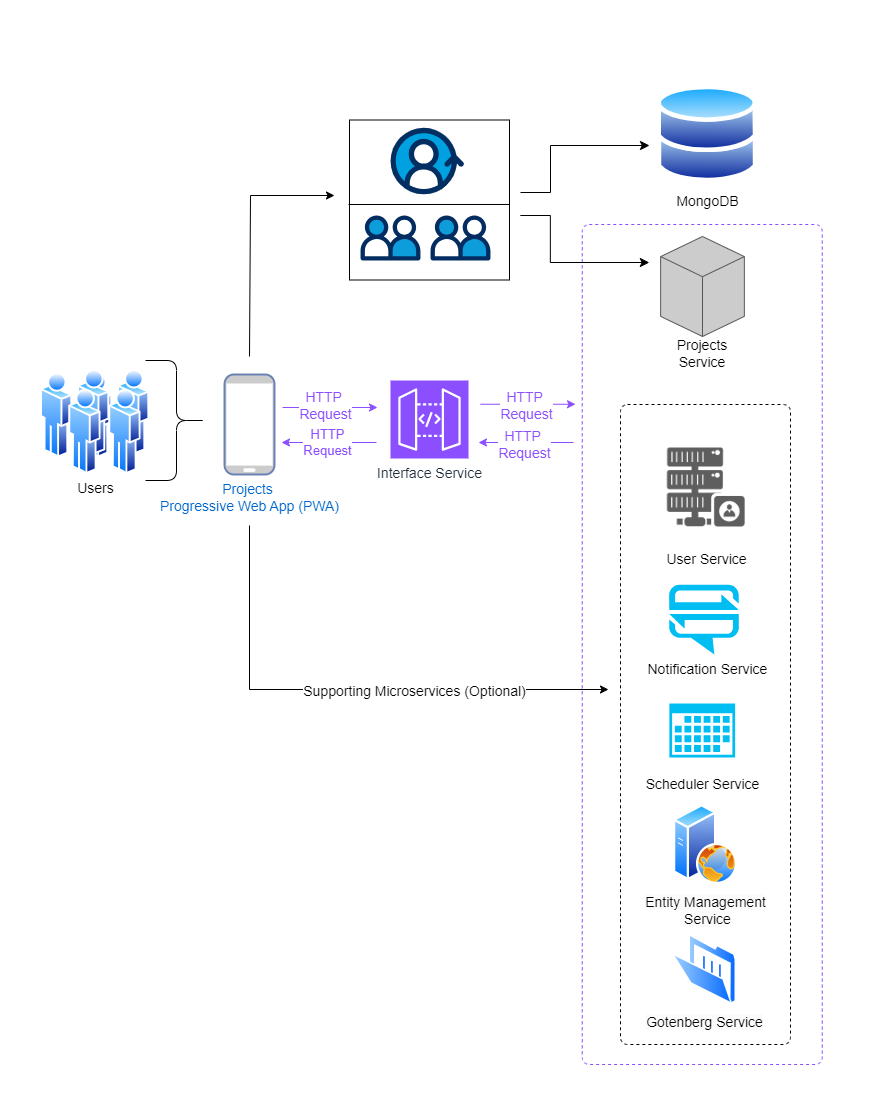

The diagram above was exported from draw.io. Its source (the exported page's mxGraphModel, read from the mxfile embedded in the PNG):
<mxGraphModel dx="1588" dy="1742" grid="1" gridSize="10" guides="1" tooltips="1" connect="1" arrows="1" fold="1" page="1" pageScale="1" pageWidth="1100" pageHeight="850" math="0" shadow="0">
  <root>
    <mxCell id="0" />
    <mxCell id="1" parent="0" />
    <mxCell id="2" value="" style="rounded=0;whiteSpace=wrap;html=1;strokeColor=none;" vertex="1" parent="1">
      <mxGeometry x="20" y="-4.5" width="870" height="1094.5" as="geometry" />
    </mxCell>
    <mxCell id="3" value="" style="rounded=1;whiteSpace=wrap;html=1;absoluteArcSize=1;arcSize=14;strokeWidth=1;dashed=1;fillColor=none;fontSize=14;" vertex="1" parent="1">
      <mxGeometry x="640" y="400" width="170" height="640" as="geometry" />
    </mxCell>
    <mxCell id="4" value="&lt;font face=&quot;Helvetica&quot; style=&quot;font-size: 14px;&quot;&gt;Projects&amp;nbsp;&lt;br&gt;Progressive Web App (PWA)&lt;/font&gt;" style="fontColor=#0066CC;verticalAlign=top;verticalLabelPosition=bottom;labelPosition=center;align=center;html=1;outlineConnect=0;fillColor=#CCCCCC;strokeColor=#6881B3;gradientColor=none;gradientDirection=north;strokeWidth=2;shape=mxgraph.networks.mobile;fontSize=12;fontFamily=Roboto Mono;fontSource=https%3A%2F%2Ffonts.googleapis.com%2Fcss%3Ffamily%3DRoboto%2BMono;" vertex="1" parent="1">
      <mxGeometry x="244" y="370" width="50" height="100" as="geometry" />
    </mxCell>
    <mxCell id="5" value="&lt;font face=&quot;Helvetica&quot; style=&quot;font-size: 14px;&quot;&gt;&lt;span&gt;User Service&lt;/span&gt;&lt;/font&gt;" style="shape=image;html=1;verticalAlign=top;verticalLabelPosition=bottom;labelBackgroundColor=#ffffff;imageAspect=0;aspect=fixed;image=https://cdn1.iconfinder.com/data/icons/database-management-2/100/-_database_hosting_network_server-13-128.png;imageBackground=none;sketch=0;fontSize=14;fontFamily=Montserrat;fontSource=https%3A%2F%2Ffonts.googleapis.com%2Fcss%3Ffamily%3DMontserrat;fontStyle=0" vertex="1" parent="1">
      <mxGeometry x="668.85" y="426" width="114" height="114" as="geometry" />
    </mxCell>
    <mxCell id="6" value="&lt;font face=&quot;Helvetica&quot; style=&quot;font-size: 14px;&quot;&gt;&amp;nbsp; Notification Service&lt;/font&gt;" style="verticalLabelPosition=bottom;html=1;verticalAlign=top;align=center;strokeColor=none;fillColor=#00BEF2;shape=mxgraph.azure.notification_hub;pointerEvents=1;fontSize=13;fontFamily=Roboto Mono;fontSource=https%3A%2F%2Ffonts.googleapis.com%2Fcss%3Ffamily%3DRoboto%2BMono;" vertex="1" parent="1">
      <mxGeometry x="688.48" y="580.0000000000001" width="70" height="70" as="geometry" />
    </mxCell>
    <mxCell id="7" value="" style="edgeStyle=orthogonalEdgeStyle;endArrow=classic;html=1;rounded=0;fontSize=14;entryX=-0.059;entryY=0.789;entryDx=0;entryDy=0;entryPerimeter=0;fontFamily=Roboto Mono;fontStyle=1;fontSource=https%3A%2F%2Ffonts.googleapis.com%2Fcss%3Ffamily%3DRoboto%2BMono;" edge="1" parent="1">
      <mxGeometry width="50" height="50" relative="1" as="geometry">
        <mxPoint x="269" y="521" as="sourcePoint" />
        <mxPoint x="628" y="685" as="targetPoint" />
        <Array as="points">
          <mxPoint x="269.02" y="685.06" />
        </Array>
      </mxGeometry>
    </mxCell>
    <mxCell id="8" value="&lt;font style=&quot;font-size: 14px;&quot;&gt;Supporting Microservices (Optional)&lt;/font&gt;" style="edgeLabel;html=1;align=center;verticalAlign=middle;resizable=0;points=[];" vertex="1" connectable="0" parent="7">
      <mxGeometry x="0.251" y="-1" relative="1" as="geometry">
        <mxPoint as="offset" />
      </mxGeometry>
    </mxCell>
    <mxCell id="9" value="" style="shape=curlyBracket;whiteSpace=wrap;html=1;rounded=1;flipH=1;labelBackgroundColor=#3333FF;sketch=0;fillColor=default;fontSize=14;" vertex="1" parent="1">
      <mxGeometry x="165" y="356" width="62" height="120" as="geometry" />
    </mxCell>
    <mxCell id="10" value="&lt;span&gt;&lt;font face=&quot;Helvetica&quot;&gt;Scheduler Service&lt;/font&gt;&lt;/span&gt;" style="sketch=0;aspect=fixed;pointerEvents=1;shadow=0;dashed=0;html=1;strokeColor=none;labelPosition=center;verticalLabelPosition=bottom;verticalAlign=middle;align=center;fillColor=#00BEF2;shape=mxgraph.mscae.enterprise.calendar;fontSize=14;fontFamily=Montserrat;fontSource=https%3A%2F%2Ffonts.googleapis.com%2Fcss%3Ffamily%3DMontserrat;fontStyle=0" vertex="1" parent="1">
      <mxGeometry x="688.88" y="699" width="65.75" height="53.92" as="geometry" />
    </mxCell>
    <mxCell id="11" value="&lt;font face=&quot;Helvetica&quot;&gt;Interface Service&lt;/font&gt;" style="sketch=0;points=[[0,0,0],[0.25,0,0],[0.5,0,0],[0.75,0,0],[1,0,0],[0,1,0],[0.25,1,0],[0.5,1,0],[0.75,1,0],[1,1,0],[0,0.25,0],[0,0.5,0],[0,0.75,0],[1,0.25,0],[1,0.5,0],[1,0.75,0]];outlineConnect=0;fontColor=#232F3E;fillColor=#8C4FFF;strokeColor=#ffffff;dashed=0;verticalLabelPosition=bottom;verticalAlign=top;align=center;html=1;fontSize=14;fontStyle=0;aspect=fixed;shape=mxgraph.aws4.resourceIcon;resIcon=mxgraph.aws4.api_gateway;fontFamily=Montserrat;fontSource=https%3A%2F%2Ffonts.googleapis.com%2Fcss%3Ffamily%3DMontserrat;" vertex="1" parent="1">
      <mxGeometry x="410" y="376" width="78" height="78" as="geometry" />
    </mxCell>
    <mxCell id="12" value="" style="edgeStyle=elbowEdgeStyle;elbow=horizontal;endArrow=classic;html=1;curved=0;rounded=0;endSize=7;startSize=8;exitX=1;exitY=0.5;exitDx=0;exitDy=0;fontSize=14;jumpSize=8;" edge="1" parent="1">
      <mxGeometry width="50" height="50" relative="1" as="geometry">
        <mxPoint x="540" y="188" as="sourcePoint" />
        <mxPoint x="669" y="141" as="targetPoint" />
        <Array as="points">
          <mxPoint x="570" y="83" />
        </Array>
      </mxGeometry>
    </mxCell>
    <mxCell id="13" value="&lt;div&gt;&lt;br&gt;&lt;/div&gt;&lt;div&gt;&lt;br&gt;&lt;/div&gt;&lt;div&gt;&lt;br&gt;&lt;/div&gt;&lt;div&gt;&lt;br&gt;&lt;/div&gt;&lt;div&gt;&lt;br&gt;&lt;/div&gt;&lt;div&gt;&lt;br&gt;&lt;/div&gt;&lt;div&gt;&lt;br&gt;&lt;/div&gt;&lt;div&gt;&lt;br&gt;&lt;/div&gt;&lt;div&gt;&lt;font face=&quot;Helvetica&quot;&gt;Projects Service&lt;/font&gt;&lt;/div&gt;" style="html=1;whiteSpace=wrap;shape=isoCube2;backgroundOutline=1;isoAngle=15;fillColor=#cccccc;strokeWidth=1;strokeColor=#575757;fontSize=14;fontStyle=0;fontFamily=Montserrat;fontSource=https%3A%2F%2Ffonts.googleapis.com%2Fcss%3Ffamily%3DMontserrat;" vertex="1" parent="1">
      <mxGeometry x="680.15" y="232" width="83.7" height="100" as="geometry" />
    </mxCell>
    <mxCell id="14" value="" style="rounded=1;whiteSpace=wrap;html=1;absoluteArcSize=1;arcSize=14;strokeWidth=1;dashed=1;fillColor=none;fontSize=14;strokeColor=#8C4FFF;fontStyle=1" vertex="1" parent="1">
      <mxGeometry x="601.76" y="220" width="240" height="840" as="geometry" />
    </mxCell>
    <mxCell id="15" value="" style="endArrow=classic;html=1;rounded=0;strokeColor=#8C4FFF;" edge="1" parent="1">
      <mxGeometry width="50" height="50" relative="1" as="geometry">
        <mxPoint x="302" y="403" as="sourcePoint" />
        <mxPoint x="397" y="403" as="targetPoint" />
      </mxGeometry>
    </mxCell>
    <mxCell id="16" value="&lt;font style=&quot;font-size: 14px;&quot; color=&quot;#8c4fff&quot;&gt;HTTP&amp;nbsp;&lt;/font&gt;&lt;div style=&quot;font-size: 14px;&quot;&gt;&lt;font style=&quot;font-size: 14px;&quot; color=&quot;#8c4fff&quot;&gt;Request&lt;/font&gt;&lt;/div&gt;" style="edgeLabel;html=1;align=center;verticalAlign=middle;resizable=0;points=[];" vertex="1" connectable="0" parent="15">
      <mxGeometry x="-0.1041" y="3" relative="1" as="geometry">
        <mxPoint as="offset" />
      </mxGeometry>
    </mxCell>
    <mxCell id="17" value="" style="endArrow=classic;html=1;rounded=0;strokeColor=#8C4FFF;" edge="1" parent="1">
      <mxGeometry width="50" height="50" relative="1" as="geometry">
        <mxPoint x="500" y="399.75" as="sourcePoint" />
        <mxPoint x="595" y="399.75" as="targetPoint" />
      </mxGeometry>
    </mxCell>
    <mxCell id="18" value="&lt;font color=&quot;#8c4fff&quot; style=&quot;font-size: 14px;&quot;&gt;HTTP&amp;nbsp;&lt;/font&gt;&lt;div style=&quot;font-size: 14px;&quot;&gt;&lt;font color=&quot;#8c4fff&quot; style=&quot;font-size: 14px;&quot;&gt;Request&lt;/font&gt;&lt;/div&gt;" style="edgeLabel;html=1;align=center;verticalAlign=middle;resizable=0;points=[];" vertex="1" connectable="0" parent="17">
      <mxGeometry x="-0.062" relative="1" as="geometry">
        <mxPoint x="1" as="offset" />
      </mxGeometry>
    </mxCell>
    <mxCell id="19" value="" style="endArrow=classic;html=1;rounded=0;strokeColor=#8C4FFF;fontFamily=Roboto Mono;fontSource=https%3A%2F%2Ffonts.googleapis.com%2Fcss%3Ffamily%3DRoboto%2BMono;" edge="1" parent="1">
      <mxGeometry width="50" height="50" relative="1" as="geometry">
        <mxPoint x="396" y="438" as="sourcePoint" />
        <mxPoint x="301" y="438" as="targetPoint" />
      </mxGeometry>
    </mxCell>
    <mxCell id="20" value="&lt;font style=&quot;font-size: 13px;&quot; color=&quot;#8c4fff&quot;&gt;HTTP&lt;/font&gt;&lt;div style=&quot;font-size: 13px;&quot;&gt;&lt;font style=&quot;font-size: 13px;&quot; color=&quot;#8c4fff&quot;&gt;Request&lt;/font&gt;&lt;/div&gt;" style="edgeLabel;html=1;align=center;verticalAlign=middle;resizable=0;points=[];" vertex="1" connectable="0" parent="19">
      <mxGeometry x="0.0377" y="-1" relative="1" as="geometry">
        <mxPoint as="offset" />
      </mxGeometry>
    </mxCell>
    <mxCell id="21" value="" style="endArrow=classic;html=1;rounded=0;strokeColor=#8C4FFF;" edge="1" parent="1">
      <mxGeometry width="50" height="50" relative="1" as="geometry">
        <mxPoint x="593" y="438" as="sourcePoint" />
        <mxPoint x="498" y="438" as="targetPoint" />
      </mxGeometry>
    </mxCell>
    <mxCell id="22" value="&lt;font style=&quot;font-size: 14px;&quot; color=&quot;#8c4fff&quot;&gt;HTTP&amp;nbsp;&lt;/font&gt;&lt;div style=&quot;font-size: 14px;&quot;&gt;&lt;font style=&quot;font-size: 14px;&quot; color=&quot;#8c4fff&quot;&gt;Request&lt;/font&gt;&lt;/div&gt;" style="edgeLabel;html=1;align=center;verticalAlign=middle;resizable=0;points=[];" vertex="1" connectable="0" parent="21">
      <mxGeometry x="0.0535" y="1" relative="1" as="geometry">
        <mxPoint as="offset" />
      </mxGeometry>
    </mxCell>
    <mxCell id="23" value="" style="edgeStyle=orthogonalEdgeStyle;endArrow=classic;html=1;rounded=0;fontSize=14;entryX=-0.059;entryY=0.789;entryDx=0;entryDy=0;entryPerimeter=0;" edge="1" parent="1">
      <mxGeometry width="50" height="50" relative="1" as="geometry">
        <mxPoint x="269" y="352" as="sourcePoint" />
        <mxPoint x="354" y="191.00000000000017" as="targetPoint" />
        <Array as="points">
          <mxPoint x="270.02" y="190.94000000000023" />
        </Array>
      </mxGeometry>
    </mxCell>
    <mxCell id="24" value="&lt;span style=&quot;font-size: 14px; background-color: rgb(251, 251, 251);&quot;&gt;&lt;font face=&quot;Helvetica&quot;&gt;Gotenberg Service&lt;/font&gt;&lt;/span&gt;" style="image;aspect=fixed;perimeter=ellipsePerimeter;html=1;align=center;shadow=0;dashed=0;spacingTop=3;image=img/lib/active_directory/folder_open.svg;" vertex="1" parent="1">
      <mxGeometry x="691.8000000000001" y="930" width="64.4" height="70" as="geometry" />
    </mxCell>
    <mxCell id="25" value="" style="image;aspect=fixed;perimeter=ellipsePerimeter;html=1;align=center;shadow=0;dashed=0;spacingTop=3;image=img/lib/active_directory/users.svg;" vertex="1" parent="1">
      <mxGeometry x="100" y="365" width="69.3" height="105" as="geometry" />
    </mxCell>
    <mxCell id="26" value="" style="image;aspect=fixed;perimeter=ellipsePerimeter;html=1;align=center;shadow=0;dashed=0;spacingTop=3;image=img/lib/active_directory/users.svg;" vertex="1" parent="1">
      <mxGeometry x="60" y="365" width="69.3" height="105" as="geometry" />
    </mxCell>
    <mxCell id="27" value="&lt;font style=&quot;font-size: 14px;&quot;&gt;MongoDB&lt;/font&gt;" style="image;aspect=fixed;perimeter=ellipsePerimeter;html=1;align=center;shadow=0;dashed=0;spacingTop=3;image=img/lib/active_directory/databases.svg;" vertex="1" parent="1">
      <mxGeometry x="676.37" y="80" width="101.02" height="99" as="geometry" />
    </mxCell>
    <mxCell id="28" value="&lt;font face=&quot;Helvetica&quot;&gt;Users&lt;/font&gt;" style="text;html=1;align=center;verticalAlign=middle;resizable=0;points=[];autosize=1;strokeColor=none;fillColor=none;fontStyle=0;fontFamily=Montserrat;fontSize=14;fontSource=https%3A%2F%2Ffonts.googleapis.com%2Fcss%3Ffamily%3DMontserrat;" vertex="1" parent="1">
      <mxGeometry x="85" y="469" width="60" height="30" as="geometry" />
    </mxCell>
    <mxCell id="29" value="" style="whiteSpace=wrap;html=1;aspect=fixed;" vertex="1" parent="1">
      <mxGeometry x="369" y="115.5" width="160" height="160" as="geometry" />
    </mxCell>
    <mxCell id="30" value="" style="endArrow=none;html=1;rounded=0;entryX=1;entryY=0.528;entryDx=0;entryDy=0;entryPerimeter=0;" edge="1" target="29" parent="1">
      <mxGeometry width="50" height="50" relative="1" as="geometry">
        <mxPoint x="368" y="200" as="sourcePoint" />
        <mxPoint x="430" y="260" as="targetPoint" />
      </mxGeometry>
    </mxCell>
    <mxCell id="31" value="" style="verticalLabelPosition=bottom;aspect=fixed;html=1;shape=mxgraph.salesforce.personalization;" vertex="1" parent="1">
      <mxGeometry x="380" y="211" width="60" height="45" as="geometry" />
    </mxCell>
    <mxCell id="32" value="" style="verticalLabelPosition=bottom;aspect=fixed;html=1;shape=mxgraph.salesforce.personalization;" vertex="1" parent="1">
      <mxGeometry x="450" y="211" width="60" height="45" as="geometry" />
    </mxCell>
    <mxCell id="33" value="" style="verticalLabelPosition=bottom;aspect=fixed;html=1;shape=mxgraph.salesforce.customer_360;" vertex="1" parent="1">
      <mxGeometry x="410" y="123.2" width="73.41" height="66.8" as="geometry" />
    </mxCell>
    <mxCell id="34" value="&lt;font style=&quot;font-size: 14px;&quot;&gt;&lt;span style=&quot;background-color: rgb(251, 251, 251);&quot;&gt;Entity Management&lt;/span&gt;&lt;br style=&quot;background-color: rgb(251, 251, 251);&quot;&gt;&lt;span style=&quot;background-color: rgb(251, 251, 251);&quot;&gt;&amp;nbsp;Service&lt;/span&gt;&lt;/font&gt;" style="image;aspect=fixed;perimeter=ellipsePerimeter;html=1;align=center;shadow=0;dashed=0;spacingTop=3;image=img/lib/active_directory/web_server.svg;" vertex="1" parent="1">
      <mxGeometry x="693" y="800" width="64" height="80" as="geometry" />
    </mxCell>
    <mxCell id="35" value="" style="edgeStyle=elbowEdgeStyle;elbow=horizontal;endArrow=classic;html=1;curved=0;rounded=0;endSize=7;startSize=8;exitX=1;exitY=0.5;exitDx=0;exitDy=0;fontSize=14;jumpSize=8;" edge="1" parent="1">
      <mxGeometry width="50" height="50" relative="1" as="geometry">
        <mxPoint x="539.85" y="211.00000000000045" as="sourcePoint" />
        <mxPoint x="668.85" y="258.00000000000045" as="targetPoint" />
        <Array as="points">
          <mxPoint x="569.85" y="316.00000000000045" />
        </Array>
      </mxGeometry>
    </mxCell>
  </root>
</mxGraphModel>